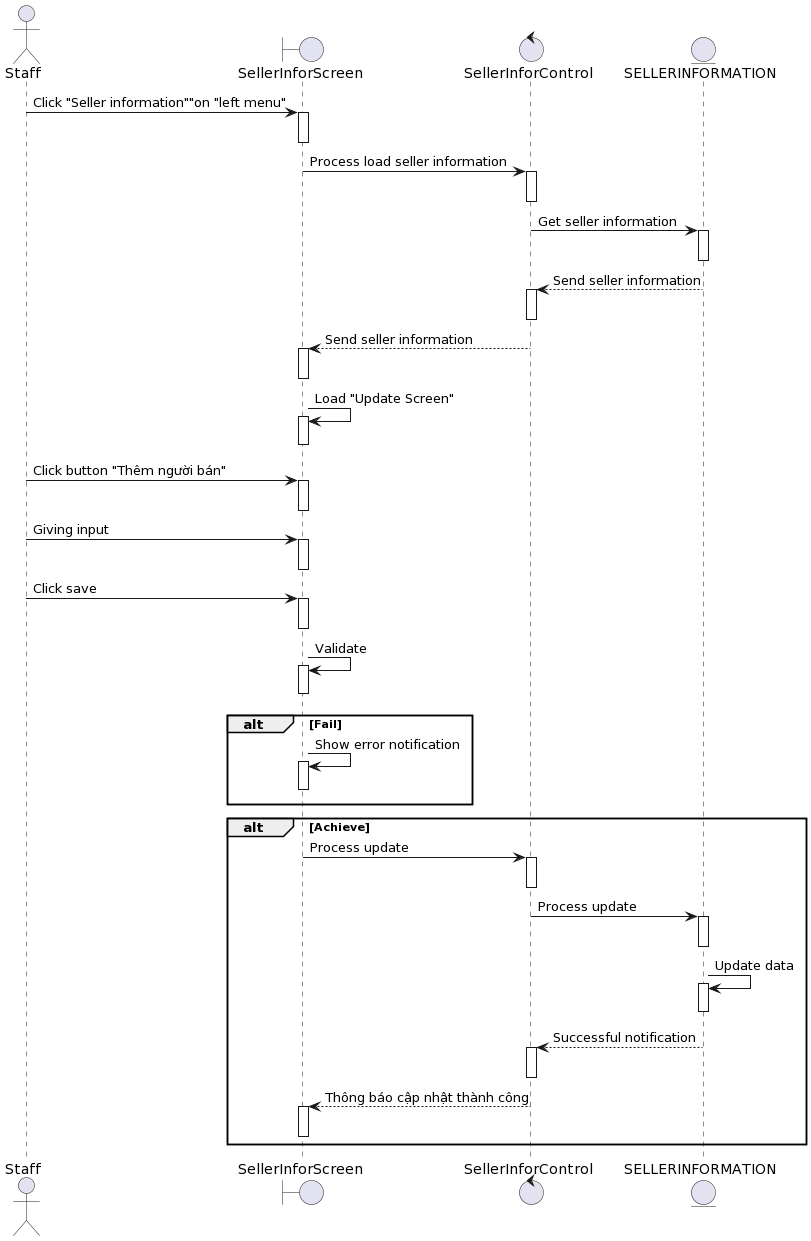

The diagram above was rendered by PlantUML. Its source (embedded in the PNG):
@startuml
actor Staff
boundary SellerInforScreen
control SellerInforControl 
entity SELLERINFORMATION

Staff-> SellerInforScreen++: Click "Seller information""on "left menu"
deactivate SellerInforScreen

SellerInforScreen-> SellerInforControl ++: Process load seller information
deactivate SellerInforControl 

SellerInforControl -> SELLERINFORMATION++: Get seller information
deactivate SELLERINFORMATION

SELLERINFORMATION--> SellerInforControl ++: Send seller information
deactivate SellerInforControl 

SellerInforControl --> SellerInforScreen++: Send seller information
deactivate SellerInforScreen

SellerInforScreen-> SellerInforScreen++: Load "Update Screen"
deactivate SellerInforScreen

Staff-> SellerInforScreen++ :Click button "Thêm người bán"
deactivate SellerInforScreen

Staff-> SellerInforScreen++: Giving input
deactivate SellerInforScreen
Staff-> SellerInforScreen++: Click save
deactivate SellerInforScreen

SellerInforScreen-> SellerInforScreen++: Validate
deactivate SellerInforScreen


alt Fail
    SellerInforScreen-> SellerInforScreen++: Show error notification
deactivate SellerInforScreen
end

alt Achieve

    SellerInforScreen-> SellerInforControl ++: Process update 

deactivate SellerInforControl 
    SellerInforControl -> SELLERINFORMATION++:Process update 
deactivate SELLERINFORMATION
SELLERINFORMATION-> SELLERINFORMATION++:Update data
deactivate SELLERINFORMATION
     SELLERINFORMATION--> SellerInforControl ++: Successful notification
deactivate SellerInforControl 
    SellerInforControl --> SellerInforScreen++: Thông báo cập nhật thành công
deactivate SellerInforScreen
end
@enduml